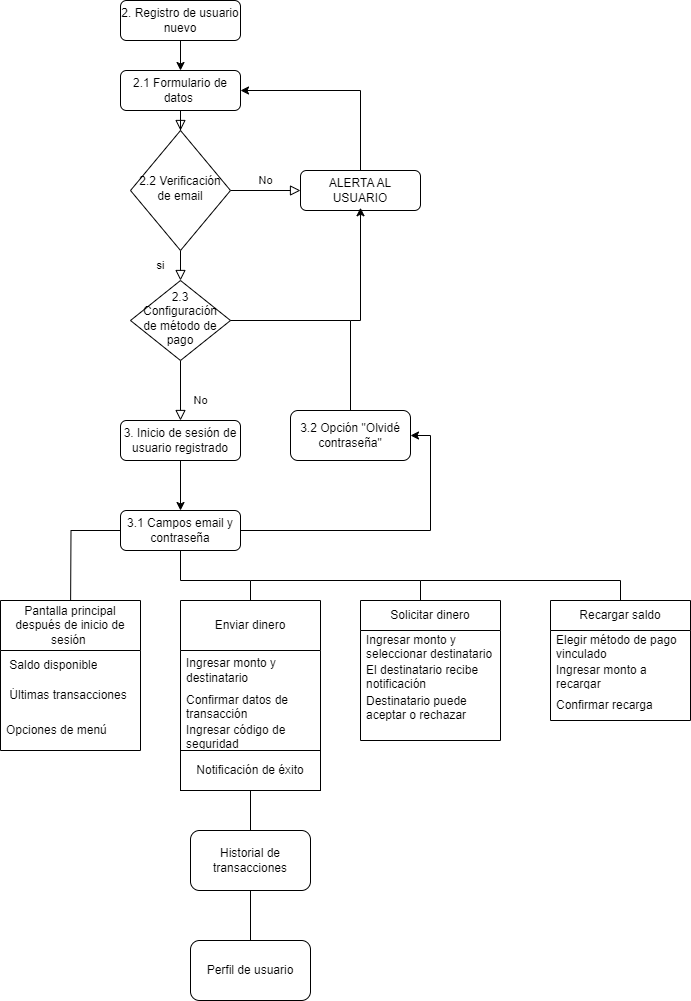

The diagram above was exported from draw.io. Its source (the exported page's mxGraphModel, read from the mxfile embedded in the PNG):
<mxGraphModel dx="1079" dy="454" grid="1" gridSize="10" guides="1" tooltips="1" connect="1" arrows="1" fold="1" page="1" pageScale="1" pageWidth="827" pageHeight="1169" math="0" shadow="0">
  <root>
    <mxCell id="WIyWlLk6GJQsqaUBKTNV-0" />
    <mxCell id="WIyWlLk6GJQsqaUBKTNV-1" parent="WIyWlLk6GJQsqaUBKTNV-0" />
    <mxCell id="WIyWlLk6GJQsqaUBKTNV-2" value="" style="rounded=0;html=1;jettySize=auto;orthogonalLoop=1;fontSize=11;endArrow=block;endFill=0;endSize=8;strokeWidth=1;shadow=0;labelBackgroundColor=none;edgeStyle=orthogonalEdgeStyle;" parent="WIyWlLk6GJQsqaUBKTNV-1" source="WIyWlLk6GJQsqaUBKTNV-3" target="WIyWlLk6GJQsqaUBKTNV-6" edge="1">
      <mxGeometry relative="1" as="geometry" />
    </mxCell>
    <mxCell id="WIyWlLk6GJQsqaUBKTNV-3" value="2.1 Formulario de datos&amp;nbsp;" style="rounded=1;whiteSpace=wrap;html=1;fontSize=12;glass=0;strokeWidth=1;shadow=0;" parent="WIyWlLk6GJQsqaUBKTNV-1" vertex="1">
      <mxGeometry x="160" y="80" width="120" height="40" as="geometry" />
    </mxCell>
    <mxCell id="WIyWlLk6GJQsqaUBKTNV-4" value="si" style="rounded=0;html=1;jettySize=auto;orthogonalLoop=1;fontSize=11;endArrow=block;endFill=0;endSize=8;strokeWidth=1;shadow=0;labelBackgroundColor=none;edgeStyle=orthogonalEdgeStyle;" parent="WIyWlLk6GJQsqaUBKTNV-1" source="WIyWlLk6GJQsqaUBKTNV-6" target="WIyWlLk6GJQsqaUBKTNV-10" edge="1">
      <mxGeometry y="20" relative="1" as="geometry">
        <mxPoint as="offset" />
      </mxGeometry>
    </mxCell>
    <mxCell id="WIyWlLk6GJQsqaUBKTNV-5" value="No" style="edgeStyle=orthogonalEdgeStyle;rounded=0;html=1;jettySize=auto;orthogonalLoop=1;fontSize=11;endArrow=block;endFill=0;endSize=8;strokeWidth=1;shadow=0;labelBackgroundColor=none;" parent="WIyWlLk6GJQsqaUBKTNV-1" source="WIyWlLk6GJQsqaUBKTNV-6" target="WIyWlLk6GJQsqaUBKTNV-7" edge="1">
      <mxGeometry y="10" relative="1" as="geometry">
        <mxPoint as="offset" />
      </mxGeometry>
    </mxCell>
    <mxCell id="WIyWlLk6GJQsqaUBKTNV-6" value="2.2 Verificación de email" style="rhombus;whiteSpace=wrap;html=1;shadow=0;fontFamily=Helvetica;fontSize=12;align=center;strokeWidth=1;spacing=6;spacingTop=-4;" parent="WIyWlLk6GJQsqaUBKTNV-1" vertex="1">
      <mxGeometry x="170" y="140" width="100" height="120" as="geometry" />
    </mxCell>
    <mxCell id="kjiPkh_eYAi2vh_o3qkJ-3" value="" style="edgeStyle=orthogonalEdgeStyle;rounded=0;orthogonalLoop=1;jettySize=auto;html=1;entryX=1;entryY=0.5;entryDx=0;entryDy=0;" edge="1" parent="WIyWlLk6GJQsqaUBKTNV-1" source="WIyWlLk6GJQsqaUBKTNV-7" target="WIyWlLk6GJQsqaUBKTNV-3">
      <mxGeometry relative="1" as="geometry">
        <mxPoint x="400" y="110" as="targetPoint" />
        <Array as="points">
          <mxPoint x="400" y="100" />
        </Array>
      </mxGeometry>
    </mxCell>
    <mxCell id="WIyWlLk6GJQsqaUBKTNV-7" value="ALERTA AL USUARIO" style="rounded=1;whiteSpace=wrap;html=1;fontSize=12;glass=0;strokeWidth=1;shadow=0;" parent="WIyWlLk6GJQsqaUBKTNV-1" vertex="1">
      <mxGeometry x="340" y="180" width="120" height="40" as="geometry" />
    </mxCell>
    <mxCell id="WIyWlLk6GJQsqaUBKTNV-8" value="No" style="rounded=0;html=1;jettySize=auto;orthogonalLoop=1;fontSize=11;endArrow=block;endFill=0;endSize=8;strokeWidth=1;shadow=0;labelBackgroundColor=none;edgeStyle=orthogonalEdgeStyle;" parent="WIyWlLk6GJQsqaUBKTNV-1" source="WIyWlLk6GJQsqaUBKTNV-10" target="WIyWlLk6GJQsqaUBKTNV-11" edge="1">
      <mxGeometry x="0.3333" y="20" relative="1" as="geometry">
        <mxPoint as="offset" />
      </mxGeometry>
    </mxCell>
    <mxCell id="WIyWlLk6GJQsqaUBKTNV-10" value="2.3 Configuración de método de pago" style="rhombus;whiteSpace=wrap;html=1;shadow=0;fontFamily=Helvetica;fontSize=12;align=center;strokeWidth=1;spacing=6;spacingTop=-4;" parent="WIyWlLk6GJQsqaUBKTNV-1" vertex="1">
      <mxGeometry x="170" y="290" width="100" height="80" as="geometry" />
    </mxCell>
    <mxCell id="kjiPkh_eYAi2vh_o3qkJ-5" style="edgeStyle=orthogonalEdgeStyle;rounded=0;orthogonalLoop=1;jettySize=auto;html=1;entryX=0.5;entryY=0;entryDx=0;entryDy=0;" edge="1" parent="WIyWlLk6GJQsqaUBKTNV-1" source="WIyWlLk6GJQsqaUBKTNV-11" target="kjiPkh_eYAi2vh_o3qkJ-4">
      <mxGeometry relative="1" as="geometry" />
    </mxCell>
    <mxCell id="WIyWlLk6GJQsqaUBKTNV-11" value="3. Inicio de sesión de usuario registrado" style="rounded=1;whiteSpace=wrap;html=1;fontSize=12;glass=0;strokeWidth=1;shadow=0;" parent="WIyWlLk6GJQsqaUBKTNV-1" vertex="1">
      <mxGeometry x="160" y="430" width="120" height="40" as="geometry" />
    </mxCell>
    <mxCell id="kjiPkh_eYAi2vh_o3qkJ-1" style="edgeStyle=orthogonalEdgeStyle;rounded=0;orthogonalLoop=1;jettySize=auto;html=1;entryX=0.5;entryY=0;entryDx=0;entryDy=0;" edge="1" parent="WIyWlLk6GJQsqaUBKTNV-1" source="kjiPkh_eYAi2vh_o3qkJ-0" target="WIyWlLk6GJQsqaUBKTNV-3">
      <mxGeometry relative="1" as="geometry" />
    </mxCell>
    <mxCell id="kjiPkh_eYAi2vh_o3qkJ-0" value="2. Registro de usuario nuevo" style="rounded=1;whiteSpace=wrap;html=1;" vertex="1" parent="WIyWlLk6GJQsqaUBKTNV-1">
      <mxGeometry x="160" y="10" width="120" height="40" as="geometry" />
    </mxCell>
    <mxCell id="kjiPkh_eYAi2vh_o3qkJ-7" style="edgeStyle=orthogonalEdgeStyle;rounded=0;orthogonalLoop=1;jettySize=auto;html=1;entryX=1;entryY=0.5;entryDx=0;entryDy=0;" edge="1" parent="WIyWlLk6GJQsqaUBKTNV-1" source="kjiPkh_eYAi2vh_o3qkJ-4" target="kjiPkh_eYAi2vh_o3qkJ-6">
      <mxGeometry relative="1" as="geometry" />
    </mxCell>
    <mxCell id="kjiPkh_eYAi2vh_o3qkJ-10" style="edgeStyle=orthogonalEdgeStyle;rounded=0;orthogonalLoop=1;jettySize=auto;html=1;entryX=0.5;entryY=0;entryDx=0;entryDy=0;" edge="1" parent="WIyWlLk6GJQsqaUBKTNV-1" source="kjiPkh_eYAi2vh_o3qkJ-4">
      <mxGeometry relative="1" as="geometry">
        <mxPoint x="110" y="630" as="targetPoint" />
      </mxGeometry>
    </mxCell>
    <mxCell id="kjiPkh_eYAi2vh_o3qkJ-4" value="3.1 Campos email y contraseña" style="rounded=1;whiteSpace=wrap;html=1;" vertex="1" parent="WIyWlLk6GJQsqaUBKTNV-1">
      <mxGeometry x="160" y="520" width="120" height="40" as="geometry" />
    </mxCell>
    <mxCell id="kjiPkh_eYAi2vh_o3qkJ-9" style="edgeStyle=orthogonalEdgeStyle;rounded=0;orthogonalLoop=1;jettySize=auto;html=1;" edge="1" parent="WIyWlLk6GJQsqaUBKTNV-1" source="kjiPkh_eYAi2vh_o3qkJ-6">
      <mxGeometry relative="1" as="geometry">
        <mxPoint x="400" y="217.24137931034483" as="targetPoint" />
        <Array as="points">
          <mxPoint x="390" y="330" />
          <mxPoint x="400" y="330" />
        </Array>
      </mxGeometry>
    </mxCell>
    <mxCell id="kjiPkh_eYAi2vh_o3qkJ-6" value="3.2 Opción &quot;Olvidé contraseña&quot;" style="rounded=1;whiteSpace=wrap;html=1;" vertex="1" parent="WIyWlLk6GJQsqaUBKTNV-1">
      <mxGeometry x="330" y="420" width="120" height="50" as="geometry" />
    </mxCell>
    <mxCell id="kjiPkh_eYAi2vh_o3qkJ-11" value="" style="endArrow=none;html=1;rounded=0;exitX=1;exitY=0.5;exitDx=0;exitDy=0;" edge="1" parent="WIyWlLk6GJQsqaUBKTNV-1" source="WIyWlLk6GJQsqaUBKTNV-10">
      <mxGeometry width="50" height="50" relative="1" as="geometry">
        <mxPoint x="290" y="355" as="sourcePoint" />
        <mxPoint x="390" y="330" as="targetPoint" />
      </mxGeometry>
    </mxCell>
    <mxCell id="kjiPkh_eYAi2vh_o3qkJ-12" value="Pantalla principal después de inicio de sesión&amp;nbsp;" style="swimlane;fontStyle=0;childLayout=stackLayout;horizontal=1;startSize=50;horizontalStack=0;resizeParent=1;resizeParentMax=0;resizeLast=0;collapsible=1;marginBottom=0;whiteSpace=wrap;html=1;" vertex="1" parent="WIyWlLk6GJQsqaUBKTNV-1">
      <mxGeometry x="40" y="610" width="140" height="150" as="geometry" />
    </mxCell>
    <mxCell id="kjiPkh_eYAi2vh_o3qkJ-13" value="&amp;nbsp;Saldo disponible" style="text;strokeColor=none;fillColor=none;align=left;verticalAlign=middle;spacingLeft=4;spacingRight=4;overflow=hidden;points=[[0,0.5],[1,0.5]];portConstraint=eastwest;rotatable=0;whiteSpace=wrap;html=1;" vertex="1" parent="kjiPkh_eYAi2vh_o3qkJ-12">
      <mxGeometry y="50" width="140" height="30" as="geometry" />
    </mxCell>
    <mxCell id="kjiPkh_eYAi2vh_o3qkJ-14" value="&amp;nbsp;Últimas transacciones" style="text;strokeColor=none;fillColor=none;align=left;verticalAlign=middle;spacingLeft=4;spacingRight=4;overflow=hidden;points=[[0,0.5],[1,0.5]];portConstraint=eastwest;rotatable=0;whiteSpace=wrap;html=1;" vertex="1" parent="kjiPkh_eYAi2vh_o3qkJ-12">
      <mxGeometry y="80" width="140" height="30" as="geometry" />
    </mxCell>
    <mxCell id="kjiPkh_eYAi2vh_o3qkJ-15" value="Opciones de menú" style="text;strokeColor=none;fillColor=none;align=left;verticalAlign=middle;spacingLeft=4;spacingRight=4;overflow=hidden;points=[[0,0.5],[1,0.5]];portConstraint=eastwest;rotatable=0;whiteSpace=wrap;html=1;" vertex="1" parent="kjiPkh_eYAi2vh_o3qkJ-12">
      <mxGeometry y="110" width="140" height="40" as="geometry" />
    </mxCell>
    <mxCell id="kjiPkh_eYAi2vh_o3qkJ-16" value="Enviar dinero" style="swimlane;fontStyle=0;childLayout=stackLayout;horizontal=1;startSize=50;horizontalStack=0;resizeParent=1;resizeParentMax=0;resizeLast=0;collapsible=1;marginBottom=0;whiteSpace=wrap;html=1;" vertex="1" parent="WIyWlLk6GJQsqaUBKTNV-1">
      <mxGeometry x="220" y="610" width="140" height="150" as="geometry">
        <mxRectangle x="220" y="610" width="110" height="50" as="alternateBounds" />
      </mxGeometry>
    </mxCell>
    <mxCell id="kjiPkh_eYAi2vh_o3qkJ-17" value="Ingresar monto y destinatario" style="text;strokeColor=none;fillColor=none;align=left;verticalAlign=middle;spacingLeft=4;spacingRight=4;overflow=hidden;points=[[0,0.5],[1,0.5]];portConstraint=eastwest;rotatable=0;whiteSpace=wrap;html=1;" vertex="1" parent="kjiPkh_eYAi2vh_o3qkJ-16">
      <mxGeometry y="50" width="140" height="40" as="geometry" />
    </mxCell>
    <mxCell id="kjiPkh_eYAi2vh_o3qkJ-18" value="Confirmar datos de transacción" style="text;strokeColor=none;fillColor=none;align=left;verticalAlign=middle;spacingLeft=4;spacingRight=4;overflow=hidden;points=[[0,0.5],[1,0.5]];portConstraint=eastwest;rotatable=0;whiteSpace=wrap;html=1;" vertex="1" parent="kjiPkh_eYAi2vh_o3qkJ-16">
      <mxGeometry y="90" width="140" height="30" as="geometry" />
    </mxCell>
    <mxCell id="kjiPkh_eYAi2vh_o3qkJ-19" value="Ingresar código de seguridad" style="text;strokeColor=none;fillColor=none;align=left;verticalAlign=middle;spacingLeft=4;spacingRight=4;overflow=hidden;points=[[0,0.5],[1,0.5]];portConstraint=eastwest;rotatable=0;whiteSpace=wrap;html=1;" vertex="1" parent="kjiPkh_eYAi2vh_o3qkJ-16">
      <mxGeometry y="120" width="140" height="30" as="geometry" />
    </mxCell>
    <mxCell id="kjiPkh_eYAi2vh_o3qkJ-22" value="Notificación de éxito" style="rounded=0;whiteSpace=wrap;html=1;" vertex="1" parent="WIyWlLk6GJQsqaUBKTNV-1">
      <mxGeometry x="220" y="760" width="140" height="40" as="geometry" />
    </mxCell>
    <mxCell id="kjiPkh_eYAi2vh_o3qkJ-23" value="" style="endArrow=none;html=1;rounded=0;exitX=0.5;exitY=0;exitDx=0;exitDy=0;" edge="1" parent="WIyWlLk6GJQsqaUBKTNV-1" source="kjiPkh_eYAi2vh_o3qkJ-16">
      <mxGeometry width="50" height="50" relative="1" as="geometry">
        <mxPoint x="170" y="610" as="sourcePoint" />
        <mxPoint x="220" y="560" as="targetPoint" />
        <Array as="points">
          <mxPoint x="290" y="590" />
          <mxPoint x="220" y="590" />
        </Array>
      </mxGeometry>
    </mxCell>
    <mxCell id="kjiPkh_eYAi2vh_o3qkJ-25" value="Solicitar dinero" style="swimlane;fontStyle=0;childLayout=stackLayout;horizontal=1;startSize=30;horizontalStack=0;resizeParent=1;resizeParentMax=0;resizeLast=0;collapsible=1;marginBottom=0;whiteSpace=wrap;html=1;" vertex="1" parent="WIyWlLk6GJQsqaUBKTNV-1">
      <mxGeometry x="400" y="610" width="140" height="140" as="geometry" />
    </mxCell>
    <mxCell id="kjiPkh_eYAi2vh_o3qkJ-26" value="Ingresar monto y seleccionar destinatario" style="text;strokeColor=none;fillColor=none;align=left;verticalAlign=middle;spacingLeft=4;spacingRight=4;overflow=hidden;points=[[0,0.5],[1,0.5]];portConstraint=eastwest;rotatable=0;whiteSpace=wrap;html=1;" vertex="1" parent="kjiPkh_eYAi2vh_o3qkJ-25">
      <mxGeometry y="30" width="140" height="30" as="geometry" />
    </mxCell>
    <mxCell id="kjiPkh_eYAi2vh_o3qkJ-27" value="El destinatario recibe notificación" style="text;strokeColor=none;fillColor=none;align=left;verticalAlign=middle;spacingLeft=4;spacingRight=4;overflow=hidden;points=[[0,0.5],[1,0.5]];portConstraint=eastwest;rotatable=0;whiteSpace=wrap;html=1;" vertex="1" parent="kjiPkh_eYAi2vh_o3qkJ-25">
      <mxGeometry y="60" width="140" height="30" as="geometry" />
    </mxCell>
    <mxCell id="kjiPkh_eYAi2vh_o3qkJ-28" value="&lt;div&gt;Destinatario puede aceptar o rechazar&lt;/div&gt;&lt;div&gt;&lt;br&gt;&lt;/div&gt;" style="text;strokeColor=none;fillColor=none;align=left;verticalAlign=middle;spacingLeft=4;spacingRight=4;overflow=hidden;points=[[0,0.5],[1,0.5]];portConstraint=eastwest;rotatable=0;whiteSpace=wrap;html=1;" vertex="1" parent="kjiPkh_eYAi2vh_o3qkJ-25">
      <mxGeometry y="90" width="140" height="50" as="geometry" />
    </mxCell>
    <mxCell id="kjiPkh_eYAi2vh_o3qkJ-30" value="" style="endArrow=none;html=1;rounded=0;" edge="1" parent="WIyWlLk6GJQsqaUBKTNV-1">
      <mxGeometry width="50" height="50" relative="1" as="geometry">
        <mxPoint x="460" y="610" as="sourcePoint" />
        <mxPoint x="290" y="590" as="targetPoint" />
        <Array as="points">
          <mxPoint x="460" y="590" />
        </Array>
      </mxGeometry>
    </mxCell>
    <mxCell id="kjiPkh_eYAi2vh_o3qkJ-31" value="Recargar saldo" style="swimlane;fontStyle=0;childLayout=stackLayout;horizontal=1;startSize=30;horizontalStack=0;resizeParent=1;resizeParentMax=0;resizeLast=0;collapsible=1;marginBottom=0;whiteSpace=wrap;html=1;" vertex="1" parent="WIyWlLk6GJQsqaUBKTNV-1">
      <mxGeometry x="590" y="610" width="140" height="120" as="geometry" />
    </mxCell>
    <mxCell id="kjiPkh_eYAi2vh_o3qkJ-32" value="Elegir método de pago vinculado" style="text;strokeColor=none;fillColor=none;align=left;verticalAlign=middle;spacingLeft=4;spacingRight=4;overflow=hidden;points=[[0,0.5],[1,0.5]];portConstraint=eastwest;rotatable=0;whiteSpace=wrap;html=1;" vertex="1" parent="kjiPkh_eYAi2vh_o3qkJ-31">
      <mxGeometry y="30" width="140" height="30" as="geometry" />
    </mxCell>
    <mxCell id="kjiPkh_eYAi2vh_o3qkJ-33" value="Ingresar monto a recargar" style="text;strokeColor=none;fillColor=none;align=left;verticalAlign=middle;spacingLeft=4;spacingRight=4;overflow=hidden;points=[[0,0.5],[1,0.5]];portConstraint=eastwest;rotatable=0;whiteSpace=wrap;html=1;" vertex="1" parent="kjiPkh_eYAi2vh_o3qkJ-31">
      <mxGeometry y="60" width="140" height="30" as="geometry" />
    </mxCell>
    <mxCell id="kjiPkh_eYAi2vh_o3qkJ-34" value="Confirmar recarga" style="text;strokeColor=none;fillColor=none;align=left;verticalAlign=middle;spacingLeft=4;spacingRight=4;overflow=hidden;points=[[0,0.5],[1,0.5]];portConstraint=eastwest;rotatable=0;whiteSpace=wrap;html=1;" vertex="1" parent="kjiPkh_eYAi2vh_o3qkJ-31">
      <mxGeometry y="90" width="140" height="30" as="geometry" />
    </mxCell>
    <mxCell id="kjiPkh_eYAi2vh_o3qkJ-35" value="" style="endArrow=none;html=1;rounded=0;" edge="1" parent="WIyWlLk6GJQsqaUBKTNV-1">
      <mxGeometry width="50" height="50" relative="1" as="geometry">
        <mxPoint x="660" y="610" as="sourcePoint" />
        <mxPoint x="460" y="590" as="targetPoint" />
        <Array as="points">
          <mxPoint x="660" y="590" />
        </Array>
      </mxGeometry>
    </mxCell>
    <mxCell id="kjiPkh_eYAi2vh_o3qkJ-40" value="" style="endArrow=none;html=1;rounded=0;entryX=0.5;entryY=1;entryDx=0;entryDy=0;" edge="1" parent="WIyWlLk6GJQsqaUBKTNV-1" target="kjiPkh_eYAi2vh_o3qkJ-22">
      <mxGeometry width="50" height="50" relative="1" as="geometry">
        <mxPoint x="290" y="840" as="sourcePoint" />
        <mxPoint x="340" y="790" as="targetPoint" />
      </mxGeometry>
    </mxCell>
    <mxCell id="kjiPkh_eYAi2vh_o3qkJ-41" value="Historial de transacciones" style="rounded=1;whiteSpace=wrap;html=1;" vertex="1" parent="WIyWlLk6GJQsqaUBKTNV-1">
      <mxGeometry x="230" y="840" width="120" height="60" as="geometry" />
    </mxCell>
    <mxCell id="kjiPkh_eYAi2vh_o3qkJ-43" value="Perfil de usuario" style="rounded=1;whiteSpace=wrap;html=1;" vertex="1" parent="WIyWlLk6GJQsqaUBKTNV-1">
      <mxGeometry x="230" y="950" width="120" height="60" as="geometry" />
    </mxCell>
    <mxCell id="kjiPkh_eYAi2vh_o3qkJ-44" value="" style="endArrow=none;html=1;rounded=0;entryX=0.5;entryY=1;entryDx=0;entryDy=0;exitX=0.5;exitY=0;exitDx=0;exitDy=0;exitPerimeter=0;" edge="1" parent="WIyWlLk6GJQsqaUBKTNV-1" source="kjiPkh_eYAi2vh_o3qkJ-43" target="kjiPkh_eYAi2vh_o3qkJ-41">
      <mxGeometry width="50" height="50" relative="1" as="geometry">
        <mxPoint x="280" y="950" as="sourcePoint" />
        <mxPoint x="330" y="900" as="targetPoint" />
      </mxGeometry>
    </mxCell>
  </root>
</mxGraphModel>